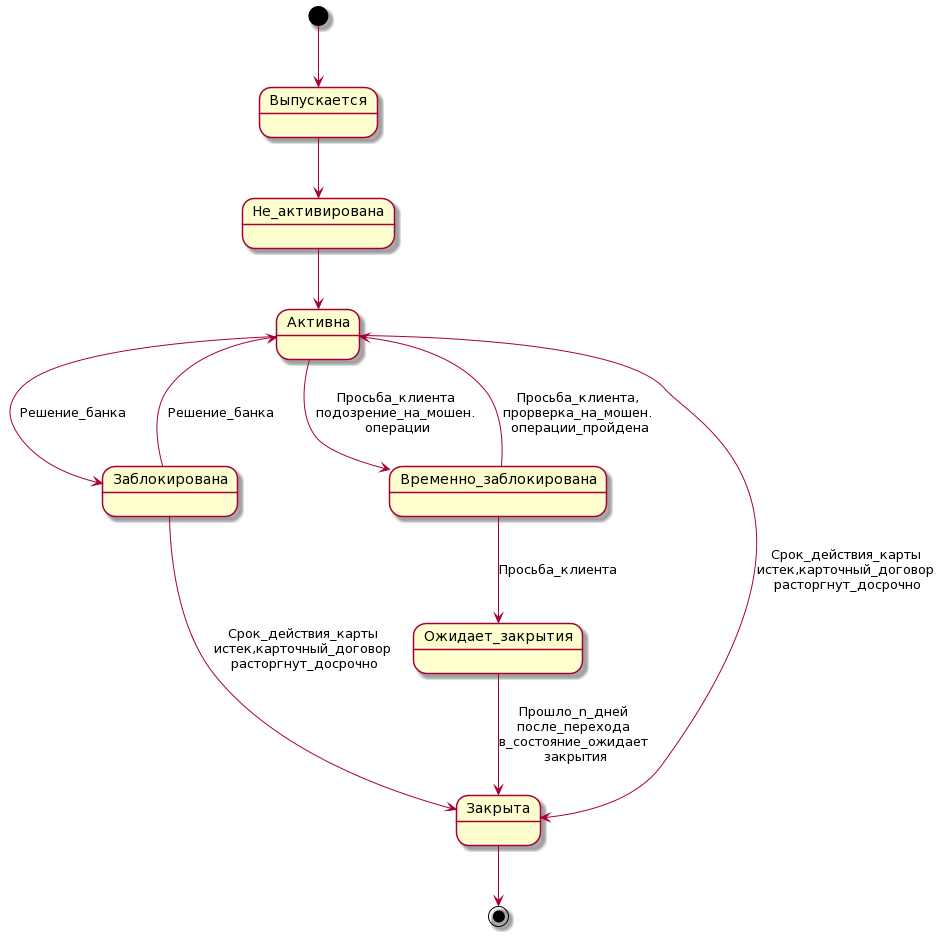

The diagram above was rendered by PlantUML. Its source (embedded in the PNG):
@startuml
[*] --> Выпускается
Выпускается --> Не_активирована
Не_активирована --> Активна
Активна --> Заблокирована : Решение_банка
Заблокирована --> Активна : Решение_банка
Активна --> Временно_заблокирована : Просьба_клиента \nподозрение_на_мошен. \nоперации
Временно_заблокирована --> Активна : Просьба_клиента, \nпрорверка_на_мошен. \nоперации_пройдена
Активна --> Закрыта : Срок_действия_карты \nистек,карточный_договор \nрасторгнут_досрочно
Заблокирована --> Закрыта : Срок_действия_карты \nистек,карточный_договор \nрасторгнут_досрочно
Временно_заблокирована --> Ожидает_закрытия : Просьба_клиента
Ожидает_закрытия --> Закрыта : Прошло_n_дней \nпосле_перехода \nв_состояние_ожидает \nзакрытия
Закрыта --> [*]
@enduml